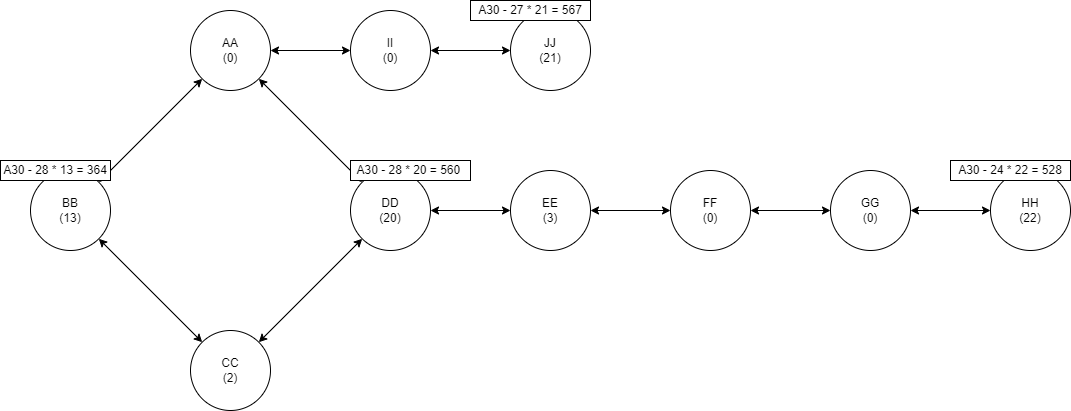

The diagram above was exported from draw.io. Its source (the exported page's mxGraphModel, read from the mxfile embedded in the PNG):
<mxGraphModel dx="1374" dy="782" grid="1" gridSize="10" guides="1" tooltips="1" connect="1" arrows="1" fold="1" page="1" pageScale="1" pageWidth="850" pageHeight="1100" math="0" shadow="0">
  <root>
    <mxCell id="0" />
    <mxCell id="1" parent="0" />
    <mxCell id="2" value="BB&lt;br&gt;(13)" style="ellipse;whiteSpace=wrap;html=1;aspect=fixed;" vertex="1" parent="1">
      <mxGeometry x="40" y="240" width="80" height="80" as="geometry" />
    </mxCell>
    <mxCell id="3" value="AA&lt;br&gt;(0)" style="ellipse;whiteSpace=wrap;html=1;aspect=fixed;" vertex="1" parent="1">
      <mxGeometry x="200" y="80" width="80" height="80" as="geometry" />
    </mxCell>
    <mxCell id="4" value="CC&lt;br&gt;(2)" style="ellipse;whiteSpace=wrap;html=1;aspect=fixed;" vertex="1" parent="1">
      <mxGeometry x="200" y="400" width="80" height="80" as="geometry" />
    </mxCell>
    <mxCell id="26" style="edgeStyle=none;html=1;exitX=0.5;exitY=0;exitDx=0;exitDy=0;entryX=0.617;entryY=0.2;entryDx=0;entryDy=0;entryPerimeter=0;" edge="1" parent="1" source="5" target="25">
      <mxGeometry relative="1" as="geometry" />
    </mxCell>
    <mxCell id="5" value="DD&lt;br&gt;(20)" style="ellipse;whiteSpace=wrap;html=1;aspect=fixed;" vertex="1" parent="1">
      <mxGeometry x="360" y="240" width="80" height="80" as="geometry" />
    </mxCell>
    <mxCell id="6" value="EE&lt;br&gt;(3)" style="ellipse;whiteSpace=wrap;html=1;aspect=fixed;" vertex="1" parent="1">
      <mxGeometry x="520" y="240" width="80" height="80" as="geometry" />
    </mxCell>
    <mxCell id="7" value="GG&lt;br&gt;(0)" style="ellipse;whiteSpace=wrap;html=1;aspect=fixed;" vertex="1" parent="1">
      <mxGeometry x="840" y="240" width="80" height="80" as="geometry" />
    </mxCell>
    <mxCell id="8" value="HH&lt;br&gt;(22)" style="ellipse;whiteSpace=wrap;html=1;aspect=fixed;" vertex="1" parent="1">
      <mxGeometry x="1000" y="240" width="80" height="80" as="geometry" />
    </mxCell>
    <mxCell id="9" value="II&lt;br&gt;(0)" style="ellipse;whiteSpace=wrap;html=1;aspect=fixed;" vertex="1" parent="1">
      <mxGeometry x="360" y="80" width="80" height="80" as="geometry" />
    </mxCell>
    <mxCell id="10" value="JJ&lt;br&gt;(21)" style="ellipse;whiteSpace=wrap;html=1;aspect=fixed;" vertex="1" parent="1">
      <mxGeometry x="520" y="80" width="80" height="80" as="geometry" />
    </mxCell>
    <mxCell id="11" value="" style="endArrow=classic;startArrow=classic;html=1;" edge="1" parent="1" source="2" target="3">
      <mxGeometry width="50" height="50" relative="1" as="geometry">
        <mxPoint x="590" y="320" as="sourcePoint" />
        <mxPoint x="640" y="270" as="targetPoint" />
      </mxGeometry>
    </mxCell>
    <mxCell id="14" value="" style="endArrow=classic;startArrow=classic;html=1;" edge="1" parent="1" source="9" target="3">
      <mxGeometry width="50" height="50" relative="1" as="geometry">
        <mxPoint x="250" y="207" as="sourcePoint" />
        <mxPoint x="227.81199215099082" y="153.28201177351366" as="targetPoint" />
      </mxGeometry>
    </mxCell>
    <mxCell id="15" value="" style="endArrow=classic;startArrow=classic;html=1;" edge="1" parent="1" source="5" target="3">
      <mxGeometry width="50" height="50" relative="1" as="geometry">
        <mxPoint x="400.1985123916004" y="103.98014876084005" as="sourcePoint" />
        <mxPoint x="289.78021811686335" y="115.81260861927763" as="targetPoint" />
      </mxGeometry>
    </mxCell>
    <mxCell id="16" value="" style="endArrow=classic;startArrow=classic;html=1;" edge="1" parent="1" source="4" target="2">
      <mxGeometry width="50" height="50" relative="1" as="geometry">
        <mxPoint x="410.1985123916004" y="153.98014876084005" as="sourcePoint" />
        <mxPoint x="299.78021811686335" y="165.81260861927763" as="targetPoint" />
      </mxGeometry>
    </mxCell>
    <mxCell id="17" value="" style="endArrow=classic;startArrow=classic;html=1;" edge="1" parent="1" source="5" target="4">
      <mxGeometry width="50" height="50" relative="1" as="geometry">
        <mxPoint x="420.1985123916004" y="163.98014876084005" as="sourcePoint" />
        <mxPoint x="309.78021811686335" y="175.81260861927763" as="targetPoint" />
      </mxGeometry>
    </mxCell>
    <mxCell id="18" value="" style="endArrow=classic;startArrow=classic;html=1;" edge="1" parent="1" source="6" target="5">
      <mxGeometry width="50" height="50" relative="1" as="geometry">
        <mxPoint x="430.1985123916004" y="173.98014876084005" as="sourcePoint" />
        <mxPoint x="319.78021811686335" y="185.81260861927763" as="targetPoint" />
      </mxGeometry>
    </mxCell>
    <mxCell id="19" value="" style="endArrow=classic;startArrow=classic;html=1;" edge="1" parent="1" source="20" target="6">
      <mxGeometry width="50" height="50" relative="1" as="geometry">
        <mxPoint x="520.1985123916004" y="183.98014876084005" as="sourcePoint" />
        <mxPoint x="409.78021811686335" y="195.81260861927763" as="targetPoint" />
      </mxGeometry>
    </mxCell>
    <mxCell id="20" value="FF&lt;br&gt;(0)" style="ellipse;whiteSpace=wrap;html=1;aspect=fixed;" vertex="1" parent="1">
      <mxGeometry x="680" y="240" width="80" height="80" as="geometry" />
    </mxCell>
    <mxCell id="22" value="" style="endArrow=classic;startArrow=classic;html=1;" edge="1" parent="1" source="20" target="7">
      <mxGeometry width="50" height="50" relative="1" as="geometry">
        <mxPoint x="722.1725360278053" y="323.0031907404418" as="sourcePoint" />
        <mxPoint x="567.7798718682429" y="376.8591750023502" as="targetPoint" />
      </mxGeometry>
    </mxCell>
    <mxCell id="23" value="" style="endArrow=classic;startArrow=classic;html=1;" edge="1" parent="1" source="7" target="8">
      <mxGeometry width="50" height="50" relative="1" as="geometry">
        <mxPoint x="762.1725360278053" y="323.0031907404418" as="sourcePoint" />
        <mxPoint x="607.7798718682429" y="376.8591750023502" as="targetPoint" />
      </mxGeometry>
    </mxCell>
    <mxCell id="24" value="" style="endArrow=classic;startArrow=classic;html=1;" edge="1" parent="1" source="10" target="9">
      <mxGeometry width="50" height="50" relative="1" as="geometry">
        <mxPoint x="633.7457135291108" y="146.9004944450761" as="sourcePoint" />
        <mxPoint x="536.1927480880452" y="192.96811854680243" as="targetPoint" />
      </mxGeometry>
    </mxCell>
    <mxCell id="25" value="A30 -&amp;nbsp;28 * 20 = 560&amp;nbsp;" style="rounded=0;whiteSpace=wrap;html=1;" vertex="1" parent="1">
      <mxGeometry x="360" y="230" width="120" height="20" as="geometry" />
    </mxCell>
    <mxCell id="27" value="A30 - 24 * 22 = 528" style="rounded=0;whiteSpace=wrap;html=1;" vertex="1" parent="1">
      <mxGeometry x="960" y="230" width="120" height="20" as="geometry" />
    </mxCell>
    <mxCell id="28" value="A30 -&amp;nbsp;28 * 13 = 364" style="rounded=0;whiteSpace=wrap;html=1;" vertex="1" parent="1">
      <mxGeometry x="10" y="230" width="110" height="20" as="geometry" />
    </mxCell>
    <mxCell id="29" value="A30 -&amp;nbsp;27 * 21 = 567" style="rounded=0;whiteSpace=wrap;html=1;" vertex="1" parent="1">
      <mxGeometry x="480" y="70" width="120" height="20" as="geometry" />
    </mxCell>
  </root>
</mxGraphModel>